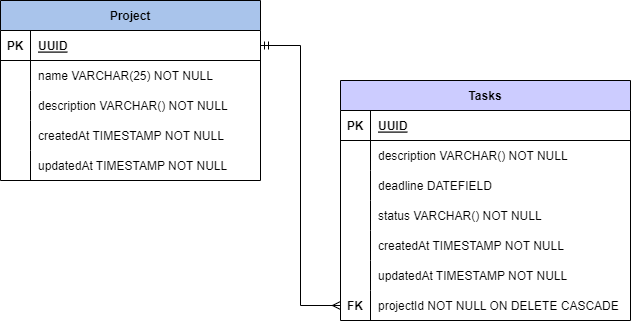

The diagram above was exported from draw.io. Its source (the exported page's mxGraphModel, read from the mxfile embedded in the PNG):
<mxGraphModel dx="880" dy="462" grid="1" gridSize="10" guides="1" tooltips="1" connect="1" arrows="1" fold="1" page="1" pageScale="1" pageWidth="827" pageHeight="1169" math="0" shadow="0">
  <root>
    <mxCell id="0" />
    <mxCell id="1" parent="0" />
    <mxCell id="JMLz-fod2WMi3LKWcEWo-1" value="Project" style="shape=table;startSize=30;container=1;collapsible=1;childLayout=tableLayout;fixedRows=1;rowLines=0;fontStyle=1;align=center;resizeLast=1;fillColor=#A9C4EB;" parent="1" vertex="1">
      <mxGeometry x="100" y="200" width="260" height="180" as="geometry">
        <mxRectangle x="480" y="110" width="70" height="30" as="alternateBounds" />
      </mxGeometry>
    </mxCell>
    <mxCell id="JMLz-fod2WMi3LKWcEWo-2" value="" style="shape=tableRow;horizontal=0;startSize=0;swimlaneHead=0;swimlaneBody=0;fillColor=none;collapsible=0;dropTarget=0;points=[[0,0.5],[1,0.5]];portConstraint=eastwest;top=0;left=0;right=0;bottom=1;" parent="JMLz-fod2WMi3LKWcEWo-1" vertex="1">
      <mxGeometry y="30" width="260" height="30" as="geometry" />
    </mxCell>
    <mxCell id="JMLz-fod2WMi3LKWcEWo-3" value="PK" style="shape=partialRectangle;connectable=0;fillColor=none;top=0;left=0;bottom=0;right=0;fontStyle=1;overflow=hidden;" parent="JMLz-fod2WMi3LKWcEWo-2" vertex="1">
      <mxGeometry width="30" height="30" as="geometry">
        <mxRectangle width="30" height="30" as="alternateBounds" />
      </mxGeometry>
    </mxCell>
    <mxCell id="JMLz-fod2WMi3LKWcEWo-4" value="UUID" style="shape=partialRectangle;connectable=0;fillColor=none;top=0;left=0;bottom=0;right=0;align=left;spacingLeft=6;fontStyle=5;overflow=hidden;" parent="JMLz-fod2WMi3LKWcEWo-2" vertex="1">
      <mxGeometry x="30" width="230" height="30" as="geometry">
        <mxRectangle width="230" height="30" as="alternateBounds" />
      </mxGeometry>
    </mxCell>
    <mxCell id="JMLz-fod2WMi3LKWcEWo-5" value="" style="shape=tableRow;horizontal=0;startSize=0;swimlaneHead=0;swimlaneBody=0;fillColor=none;collapsible=0;dropTarget=0;points=[[0,0.5],[1,0.5]];portConstraint=eastwest;top=0;left=0;right=0;bottom=0;" parent="JMLz-fod2WMi3LKWcEWo-1" vertex="1">
      <mxGeometry y="60" width="260" height="30" as="geometry" />
    </mxCell>
    <mxCell id="JMLz-fod2WMi3LKWcEWo-6" value="" style="shape=partialRectangle;connectable=0;fillColor=none;top=0;left=0;bottom=0;right=0;editable=1;overflow=hidden;" parent="JMLz-fod2WMi3LKWcEWo-5" vertex="1">
      <mxGeometry width="30" height="30" as="geometry">
        <mxRectangle width="30" height="30" as="alternateBounds" />
      </mxGeometry>
    </mxCell>
    <mxCell id="JMLz-fod2WMi3LKWcEWo-7" value="name VARCHAR(25) NOT NULL" style="shape=partialRectangle;connectable=0;fillColor=none;top=0;left=0;bottom=0;right=0;align=left;spacingLeft=6;overflow=hidden;" parent="JMLz-fod2WMi3LKWcEWo-5" vertex="1">
      <mxGeometry x="30" width="230" height="30" as="geometry">
        <mxRectangle width="230" height="30" as="alternateBounds" />
      </mxGeometry>
    </mxCell>
    <mxCell id="JMLz-fod2WMi3LKWcEWo-8" value="" style="shape=tableRow;horizontal=0;startSize=0;swimlaneHead=0;swimlaneBody=0;fillColor=none;collapsible=0;dropTarget=0;points=[[0,0.5],[1,0.5]];portConstraint=eastwest;top=0;left=0;right=0;bottom=0;" parent="JMLz-fod2WMi3LKWcEWo-1" vertex="1">
      <mxGeometry y="90" width="260" height="30" as="geometry" />
    </mxCell>
    <mxCell id="JMLz-fod2WMi3LKWcEWo-9" value="" style="shape=partialRectangle;connectable=0;fillColor=none;top=0;left=0;bottom=0;right=0;editable=1;overflow=hidden;" parent="JMLz-fod2WMi3LKWcEWo-8" vertex="1">
      <mxGeometry width="30" height="30" as="geometry">
        <mxRectangle width="30" height="30" as="alternateBounds" />
      </mxGeometry>
    </mxCell>
    <mxCell id="JMLz-fod2WMi3LKWcEWo-10" value="description VARCHAR() NOT NULL" style="shape=partialRectangle;connectable=0;fillColor=none;top=0;left=0;bottom=0;right=0;align=left;spacingLeft=6;overflow=hidden;" parent="JMLz-fod2WMi3LKWcEWo-8" vertex="1">
      <mxGeometry x="30" width="230" height="30" as="geometry">
        <mxRectangle width="230" height="30" as="alternateBounds" />
      </mxGeometry>
    </mxCell>
    <mxCell id="JMLz-fod2WMi3LKWcEWo-51" style="shape=tableRow;horizontal=0;startSize=0;swimlaneHead=0;swimlaneBody=0;fillColor=none;collapsible=0;dropTarget=0;points=[[0,0.5],[1,0.5]];portConstraint=eastwest;top=0;left=0;right=0;bottom=0;" parent="JMLz-fod2WMi3LKWcEWo-1" vertex="1">
      <mxGeometry y="120" width="260" height="30" as="geometry" />
    </mxCell>
    <mxCell id="JMLz-fod2WMi3LKWcEWo-52" style="shape=partialRectangle;connectable=0;fillColor=none;top=0;left=0;bottom=0;right=0;editable=1;overflow=hidden;" parent="JMLz-fod2WMi3LKWcEWo-51" vertex="1">
      <mxGeometry width="30" height="30" as="geometry">
        <mxRectangle width="30" height="30" as="alternateBounds" />
      </mxGeometry>
    </mxCell>
    <mxCell id="JMLz-fod2WMi3LKWcEWo-53" value="createdAt TIMESTAMP NOT NULL" style="shape=partialRectangle;connectable=0;fillColor=none;top=0;left=0;bottom=0;right=0;align=left;spacingLeft=6;overflow=hidden;" parent="JMLz-fod2WMi3LKWcEWo-51" vertex="1">
      <mxGeometry x="30" width="230" height="30" as="geometry">
        <mxRectangle width="230" height="30" as="alternateBounds" />
      </mxGeometry>
    </mxCell>
    <mxCell id="JMLz-fod2WMi3LKWcEWo-54" style="shape=tableRow;horizontal=0;startSize=0;swimlaneHead=0;swimlaneBody=0;fillColor=none;collapsible=0;dropTarget=0;points=[[0,0.5],[1,0.5]];portConstraint=eastwest;top=0;left=0;right=0;bottom=0;" parent="JMLz-fod2WMi3LKWcEWo-1" vertex="1">
      <mxGeometry y="150" width="260" height="30" as="geometry" />
    </mxCell>
    <mxCell id="JMLz-fod2WMi3LKWcEWo-55" style="shape=partialRectangle;connectable=0;fillColor=none;top=0;left=0;bottom=0;right=0;editable=1;overflow=hidden;" parent="JMLz-fod2WMi3LKWcEWo-54" vertex="1">
      <mxGeometry width="30" height="30" as="geometry">
        <mxRectangle width="30" height="30" as="alternateBounds" />
      </mxGeometry>
    </mxCell>
    <mxCell id="JMLz-fod2WMi3LKWcEWo-56" value="updatedAt TIMESTAMP NOT NULL" style="shape=partialRectangle;connectable=0;fillColor=none;top=0;left=0;bottom=0;right=0;align=left;spacingLeft=6;overflow=hidden;" parent="JMLz-fod2WMi3LKWcEWo-54" vertex="1">
      <mxGeometry x="30" width="230" height="30" as="geometry">
        <mxRectangle width="230" height="30" as="alternateBounds" />
      </mxGeometry>
    </mxCell>
    <mxCell id="JMLz-fod2WMi3LKWcEWo-32" value="Tasks" style="shape=table;startSize=30;container=1;collapsible=1;childLayout=tableLayout;fixedRows=1;rowLines=0;fontStyle=1;align=center;resizeLast=1;fillColor=#CCCCFF;" parent="1" vertex="1">
      <mxGeometry x="440" y="280" width="290" height="240" as="geometry">
        <mxRectangle x="480" y="110" width="70" height="30" as="alternateBounds" />
      </mxGeometry>
    </mxCell>
    <mxCell id="JMLz-fod2WMi3LKWcEWo-33" value="" style="shape=tableRow;horizontal=0;startSize=0;swimlaneHead=0;swimlaneBody=0;fillColor=none;collapsible=0;dropTarget=0;points=[[0,0.5],[1,0.5]];portConstraint=eastwest;top=0;left=0;right=0;bottom=1;" parent="JMLz-fod2WMi3LKWcEWo-32" vertex="1">
      <mxGeometry y="30" width="290" height="30" as="geometry" />
    </mxCell>
    <mxCell id="JMLz-fod2WMi3LKWcEWo-34" value="PK" style="shape=partialRectangle;connectable=0;fillColor=none;top=0;left=0;bottom=0;right=0;fontStyle=1;overflow=hidden;" parent="JMLz-fod2WMi3LKWcEWo-33" vertex="1">
      <mxGeometry width="30" height="30" as="geometry">
        <mxRectangle width="30" height="30" as="alternateBounds" />
      </mxGeometry>
    </mxCell>
    <mxCell id="JMLz-fod2WMi3LKWcEWo-35" value="UUID" style="shape=partialRectangle;connectable=0;fillColor=none;top=0;left=0;bottom=0;right=0;align=left;spacingLeft=6;fontStyle=5;overflow=hidden;" parent="JMLz-fod2WMi3LKWcEWo-33" vertex="1">
      <mxGeometry x="30" width="260" height="30" as="geometry">
        <mxRectangle width="260" height="30" as="alternateBounds" />
      </mxGeometry>
    </mxCell>
    <mxCell id="JMLz-fod2WMi3LKWcEWo-36" value="" style="shape=tableRow;horizontal=0;startSize=0;swimlaneHead=0;swimlaneBody=0;fillColor=none;collapsible=0;dropTarget=0;points=[[0,0.5],[1,0.5]];portConstraint=eastwest;top=0;left=0;right=0;bottom=0;" parent="JMLz-fod2WMi3LKWcEWo-32" vertex="1">
      <mxGeometry y="60" width="290" height="30" as="geometry" />
    </mxCell>
    <mxCell id="JMLz-fod2WMi3LKWcEWo-37" value="" style="shape=partialRectangle;connectable=0;fillColor=none;top=0;left=0;bottom=0;right=0;editable=1;overflow=hidden;" parent="JMLz-fod2WMi3LKWcEWo-36" vertex="1">
      <mxGeometry width="30" height="30" as="geometry">
        <mxRectangle width="30" height="30" as="alternateBounds" />
      </mxGeometry>
    </mxCell>
    <mxCell id="JMLz-fod2WMi3LKWcEWo-38" value="description VARCHAR() NOT NULL" style="shape=partialRectangle;connectable=0;fillColor=none;top=0;left=0;bottom=0;right=0;align=left;spacingLeft=6;overflow=hidden;" parent="JMLz-fod2WMi3LKWcEWo-36" vertex="1">
      <mxGeometry x="30" width="260" height="30" as="geometry">
        <mxRectangle width="260" height="30" as="alternateBounds" />
      </mxGeometry>
    </mxCell>
    <mxCell id="JMLz-fod2WMi3LKWcEWo-39" value="" style="shape=tableRow;horizontal=0;startSize=0;swimlaneHead=0;swimlaneBody=0;fillColor=none;collapsible=0;dropTarget=0;points=[[0,0.5],[1,0.5]];portConstraint=eastwest;top=0;left=0;right=0;bottom=0;" parent="JMLz-fod2WMi3LKWcEWo-32" vertex="1">
      <mxGeometry y="90" width="290" height="30" as="geometry" />
    </mxCell>
    <mxCell id="JMLz-fod2WMi3LKWcEWo-40" value="" style="shape=partialRectangle;connectable=0;fillColor=none;top=0;left=0;bottom=0;right=0;editable=1;overflow=hidden;" parent="JMLz-fod2WMi3LKWcEWo-39" vertex="1">
      <mxGeometry width="30" height="30" as="geometry">
        <mxRectangle width="30" height="30" as="alternateBounds" />
      </mxGeometry>
    </mxCell>
    <mxCell id="JMLz-fod2WMi3LKWcEWo-41" value="deadline DATEFIELD" style="shape=partialRectangle;connectable=0;fillColor=none;top=0;left=0;bottom=0;right=0;align=left;spacingLeft=6;overflow=hidden;" parent="JMLz-fod2WMi3LKWcEWo-39" vertex="1">
      <mxGeometry x="30" width="260" height="30" as="geometry">
        <mxRectangle width="260" height="30" as="alternateBounds" />
      </mxGeometry>
    </mxCell>
    <mxCell id="JMLz-fod2WMi3LKWcEWo-45" style="shape=tableRow;horizontal=0;startSize=0;swimlaneHead=0;swimlaneBody=0;fillColor=none;collapsible=0;dropTarget=0;points=[[0,0.5],[1,0.5]];portConstraint=eastwest;top=0;left=0;right=0;bottom=0;" parent="JMLz-fod2WMi3LKWcEWo-32" vertex="1">
      <mxGeometry y="120" width="290" height="30" as="geometry" />
    </mxCell>
    <mxCell id="JMLz-fod2WMi3LKWcEWo-46" value="" style="shape=partialRectangle;connectable=0;fillColor=none;top=0;left=0;bottom=0;right=0;editable=1;overflow=hidden;fontStyle=1" parent="JMLz-fod2WMi3LKWcEWo-45" vertex="1">
      <mxGeometry width="30" height="30" as="geometry">
        <mxRectangle width="30" height="30" as="alternateBounds" />
      </mxGeometry>
    </mxCell>
    <mxCell id="JMLz-fod2WMi3LKWcEWo-47" value="status VARCHAR() NOT NULL" style="shape=partialRectangle;connectable=0;fillColor=none;top=0;left=0;bottom=0;right=0;align=left;spacingLeft=6;overflow=hidden;" parent="JMLz-fod2WMi3LKWcEWo-45" vertex="1">
      <mxGeometry x="30" width="260" height="30" as="geometry">
        <mxRectangle width="260" height="30" as="alternateBounds" />
      </mxGeometry>
    </mxCell>
    <mxCell id="JMLz-fod2WMi3LKWcEWo-48" style="shape=tableRow;horizontal=0;startSize=0;swimlaneHead=0;swimlaneBody=0;fillColor=none;collapsible=0;dropTarget=0;points=[[0,0.5],[1,0.5]];portConstraint=eastwest;top=0;left=0;right=0;bottom=0;" parent="JMLz-fod2WMi3LKWcEWo-32" vertex="1">
      <mxGeometry y="150" width="290" height="30" as="geometry" />
    </mxCell>
    <mxCell id="JMLz-fod2WMi3LKWcEWo-49" value="" style="shape=partialRectangle;connectable=0;fillColor=none;top=0;left=0;bottom=0;right=0;editable=1;overflow=hidden;fontStyle=1" parent="JMLz-fod2WMi3LKWcEWo-48" vertex="1">
      <mxGeometry width="30" height="30" as="geometry">
        <mxRectangle width="30" height="30" as="alternateBounds" />
      </mxGeometry>
    </mxCell>
    <mxCell id="JMLz-fod2WMi3LKWcEWo-50" value="createdAt TIMESTAMP NOT NULL" style="shape=partialRectangle;connectable=0;fillColor=none;top=0;left=0;bottom=0;right=0;align=left;spacingLeft=6;overflow=hidden;" parent="JMLz-fod2WMi3LKWcEWo-48" vertex="1">
      <mxGeometry x="30" width="260" height="30" as="geometry">
        <mxRectangle width="260" height="30" as="alternateBounds" />
      </mxGeometry>
    </mxCell>
    <mxCell id="JMLz-fod2WMi3LKWcEWo-58" style="shape=tableRow;horizontal=0;startSize=0;swimlaneHead=0;swimlaneBody=0;fillColor=none;collapsible=0;dropTarget=0;points=[[0,0.5],[1,0.5]];portConstraint=eastwest;top=0;left=0;right=0;bottom=0;" parent="JMLz-fod2WMi3LKWcEWo-32" vertex="1">
      <mxGeometry y="180" width="290" height="30" as="geometry" />
    </mxCell>
    <mxCell id="JMLz-fod2WMi3LKWcEWo-59" style="shape=partialRectangle;connectable=0;fillColor=none;top=0;left=0;bottom=0;right=0;editable=1;overflow=hidden;fontStyle=1" parent="JMLz-fod2WMi3LKWcEWo-58" vertex="1">
      <mxGeometry width="30" height="30" as="geometry">
        <mxRectangle width="30" height="30" as="alternateBounds" />
      </mxGeometry>
    </mxCell>
    <mxCell id="JMLz-fod2WMi3LKWcEWo-60" value="updatedAt TIMESTAMP NOT NULL" style="shape=partialRectangle;connectable=0;fillColor=none;top=0;left=0;bottom=0;right=0;align=left;spacingLeft=6;overflow=hidden;" parent="JMLz-fod2WMi3LKWcEWo-58" vertex="1">
      <mxGeometry x="30" width="260" height="30" as="geometry">
        <mxRectangle width="260" height="30" as="alternateBounds" />
      </mxGeometry>
    </mxCell>
    <mxCell id="JMLz-fod2WMi3LKWcEWo-61" style="shape=tableRow;horizontal=0;startSize=0;swimlaneHead=0;swimlaneBody=0;fillColor=none;collapsible=0;dropTarget=0;points=[[0,0.5],[1,0.5]];portConstraint=eastwest;top=0;left=0;right=0;bottom=0;" parent="JMLz-fod2WMi3LKWcEWo-32" vertex="1">
      <mxGeometry y="210" width="290" height="30" as="geometry" />
    </mxCell>
    <mxCell id="JMLz-fod2WMi3LKWcEWo-62" value="FK" style="shape=partialRectangle;connectable=0;fillColor=none;top=0;left=0;bottom=0;right=0;editable=1;overflow=hidden;fontStyle=1" parent="JMLz-fod2WMi3LKWcEWo-61" vertex="1">
      <mxGeometry width="30" height="30" as="geometry">
        <mxRectangle width="30" height="30" as="alternateBounds" />
      </mxGeometry>
    </mxCell>
    <mxCell id="JMLz-fod2WMi3LKWcEWo-63" value="projectId NOT NULL ON DELETE CASCADE" style="shape=partialRectangle;connectable=0;fillColor=none;top=0;left=0;bottom=0;right=0;align=left;spacingLeft=6;overflow=hidden;" parent="JMLz-fod2WMi3LKWcEWo-61" vertex="1">
      <mxGeometry x="30" width="260" height="30" as="geometry">
        <mxRectangle width="260" height="30" as="alternateBounds" />
      </mxGeometry>
    </mxCell>
    <mxCell id="JMLz-fod2WMi3LKWcEWo-57" style="edgeStyle=orthogonalEdgeStyle;rounded=0;orthogonalLoop=1;jettySize=auto;html=1;entryX=1;entryY=0.5;entryDx=0;entryDy=0;endArrow=ERmandOne;endFill=0;startArrow=ERmany;startFill=0;exitX=0;exitY=0.5;exitDx=0;exitDy=0;" parent="1" source="JMLz-fod2WMi3LKWcEWo-61" target="JMLz-fod2WMi3LKWcEWo-2" edge="1">
      <mxGeometry relative="1" as="geometry" />
    </mxCell>
  </root>
</mxGraphModel>